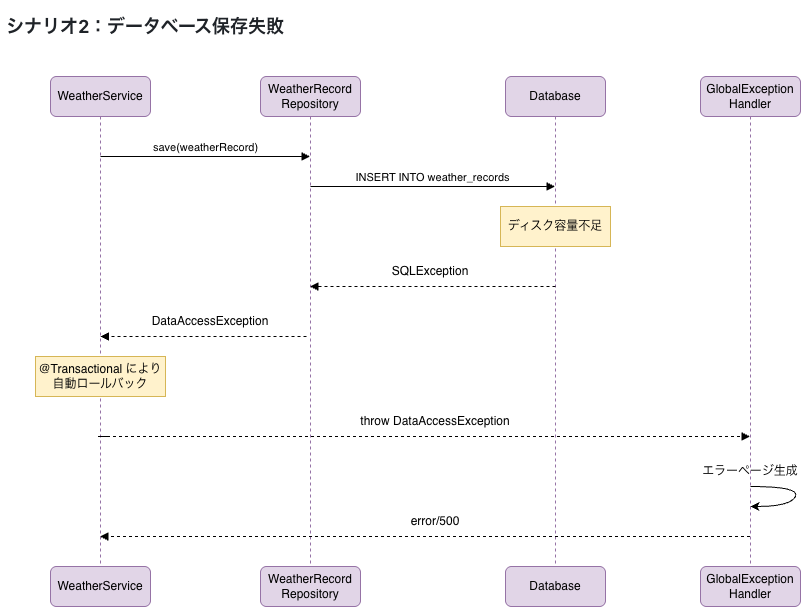

The diagram above was exported from draw.io. Its source (the exported page's mxGraphModel, read from the mxfile embedded in the PNG):
<mxGraphModel dx="1084" dy="643" grid="1" gridSize="10" guides="1" tooltips="1" connect="1" arrows="1" fold="1" page="1" pageScale="1" pageWidth="1169" pageHeight="1654" math="0" shadow="0">
  <root>
    <mxCell id="0" />
    <mxCell id="1" parent="0" />
    <mxCell id="CaIhDsnBxCftG2Mrg5mo-1" parent="1" style="text;html=1;whiteSpace=wrap;strokeColor=none;fillColor=none;align=center;verticalAlign=middle;rounded=0;" value="&lt;h2 style=&quot;text-align: start;&quot;&gt;&lt;font color=&quot;#1f2328&quot; face=&quot;-apple-system, system-ui, Segoe UI, Noto Sans, Helvetica, Arial, sans-serif, Apple Color Emoji, Segoe UI Emoji&quot;&gt;&lt;span style=&quot;background-color: rgb(255, 255, 255);&quot;&gt;シナリオ2：データベース保存失敗&lt;/span&gt;&lt;/font&gt;&lt;/h2&gt;" vertex="1">
      <mxGeometry height="20" width="290" x="30" y="20" as="geometry" />
    </mxCell>
    <mxCell id="CaIhDsnBxCftG2Mrg5mo-2" parent="1" style="shape=umlLifeline;perimeter=lifelinePerimeter;whiteSpace=wrap;html=1;container=1;dropTarget=0;collapsible=0;recursiveResize=0;outlineConnect=0;portConstraint=eastwest;newEdgeStyle={&quot;curved&quot;:0,&quot;rounded&quot;:0};rounded=1;fillColor=#e1d5e7;strokeColor=#9673a6;" value="WeatherService" vertex="1">
      <mxGeometry height="490" width="100" x="80" y="80" as="geometry" />
    </mxCell>
    <mxCell id="CaIhDsnBxCftG2Mrg5mo-3" parent="1" style="shape=umlLifeline;perimeter=lifelinePerimeter;whiteSpace=wrap;html=1;container=1;dropTarget=0;collapsible=0;recursiveResize=0;outlineConnect=0;portConstraint=eastwest;newEdgeStyle={&quot;curved&quot;:0,&quot;rounded&quot;:0};rounded=1;fillColor=#e1d5e7;strokeColor=#9673a6;" value="WeatherRecord&lt;div&gt;Repository&lt;/div&gt;" vertex="1">
      <mxGeometry height="490" width="100" x="290" y="80" as="geometry" />
    </mxCell>
    <mxCell id="CaIhDsnBxCftG2Mrg5mo-4" parent="1" style="shape=umlLifeline;perimeter=lifelinePerimeter;whiteSpace=wrap;html=1;container=1;dropTarget=0;collapsible=0;recursiveResize=0;outlineConnect=0;portConstraint=eastwest;newEdgeStyle={&quot;curved&quot;:0,&quot;rounded&quot;:0};rounded=1;fillColor=#e1d5e7;strokeColor=#9673a6;" value="Database" vertex="1">
      <mxGeometry height="490" width="100" x="535" y="80" as="geometry" />
    </mxCell>
    <mxCell id="CaIhDsnBxCftG2Mrg5mo-5" parent="1" style="shape=umlLifeline;perimeter=lifelinePerimeter;whiteSpace=wrap;html=1;container=1;dropTarget=0;collapsible=0;recursiveResize=0;outlineConnect=0;portConstraint=eastwest;newEdgeStyle={&quot;curved&quot;:0,&quot;rounded&quot;:0};rounded=1;fillColor=#e1d5e7;strokeColor=#9673a6;" value="GlobalException&lt;div&gt;Handler&lt;/div&gt;" vertex="1">
      <mxGeometry height="490" width="100" x="730" y="80" as="geometry" />
    </mxCell>
    <mxCell id="CaIhDsnBxCftG2Mrg5mo-6" parent="1" style="rounded=1;whiteSpace=wrap;html=1;fillColor=#e1d5e7;strokeColor=#9673a6;" value="WeatherService" vertex="1">
      <mxGeometry height="40" width="100" x="80" y="570" as="geometry" />
    </mxCell>
    <mxCell id="CaIhDsnBxCftG2Mrg5mo-7" parent="1" style="rounded=1;whiteSpace=wrap;html=1;fillColor=#e1d5e7;strokeColor=#9673a6;" value="WeatherRecord&lt;div&gt;Repository&lt;/div&gt;" vertex="1">
      <mxGeometry height="40" width="100" x="290" y="570" as="geometry" />
    </mxCell>
    <mxCell id="CaIhDsnBxCftG2Mrg5mo-9" parent="1" style="rounded=1;whiteSpace=wrap;html=1;fillColor=#e1d5e7;strokeColor=#9673a6;" value="Database" vertex="1">
      <mxGeometry height="40" width="100" x="535" y="570" as="geometry" />
    </mxCell>
    <mxCell id="CaIhDsnBxCftG2Mrg5mo-10" parent="1" style="rounded=1;whiteSpace=wrap;html=1;fillColor=#e1d5e7;strokeColor=#9673a6;" value="GlobalException&lt;div&gt;Handler&lt;/div&gt;" vertex="1">
      <mxGeometry height="40" width="100" x="730" y="570" as="geometry" />
    </mxCell>
    <mxCell id="CaIhDsnBxCftG2Mrg5mo-11" edge="1" parent="1" style="html=1;verticalAlign=bottom;endArrow=block;curved=0;rounded=0;" target="CaIhDsnBxCftG2Mrg5mo-3" value="save(weatherRecord)">
      <mxGeometry relative="1" width="80" as="geometry">
        <mxPoint as="offset" />
        <mxPoint x="130" y="160" as="sourcePoint" />
        <mxPoint x="330" y="160" as="targetPoint" />
      </mxGeometry>
    </mxCell>
    <mxCell id="CaIhDsnBxCftG2Mrg5mo-12" edge="1" parent="1" style="html=1;verticalAlign=bottom;endArrow=block;curved=0;rounded=0;" target="CaIhDsnBxCftG2Mrg5mo-4" value="INSERT INTO weather_records">
      <mxGeometry relative="1" width="80" as="geometry">
        <mxPoint as="offset" />
        <mxPoint x="340" y="190" as="sourcePoint" />
        <mxPoint x="550" y="190" as="targetPoint" />
      </mxGeometry>
    </mxCell>
    <mxCell id="CaIhDsnBxCftG2Mrg5mo-13" parent="1" style="rounded=0;whiteSpace=wrap;html=1;fillColor=#fff2cc;strokeColor=#d6b656;" value="ディスク容量不足" vertex="1">
      <mxGeometry height="40" width="110" x="530" y="210" as="geometry" />
    </mxCell>
    <mxCell id="CaIhDsnBxCftG2Mrg5mo-14" edge="1" parent="1" style="html=1;verticalAlign=bottom;labelBackgroundColor=none;endArrow=block;endFill=1;dashed=1;rounded=0;" target="CaIhDsnBxCftG2Mrg5mo-3" value="">
      <mxGeometry relative="1" width="160" as="geometry">
        <Array as="points">
          <mxPoint x="576" y="290" />
        </Array>
        <mxPoint x="585" y="290" as="sourcePoint" />
        <mxPoint x="425" y="290" as="targetPoint" />
      </mxGeometry>
    </mxCell>
    <mxCell id="CaIhDsnBxCftG2Mrg5mo-15" parent="1" style="text;html=1;whiteSpace=wrap;strokeColor=none;fillColor=none;align=center;verticalAlign=middle;rounded=0;" value="SQLException" vertex="1">
      <mxGeometry height="30" width="100" x="410" y="260" as="geometry" />
    </mxCell>
    <mxCell id="CaIhDsnBxCftG2Mrg5mo-16" edge="1" parent="1" style="html=1;verticalAlign=bottom;labelBackgroundColor=none;endArrow=block;endFill=1;dashed=1;rounded=0;" value="">
      <mxGeometry relative="1" width="160" as="geometry">
        <Array as="points">
          <mxPoint x="327" y="340" />
        </Array>
        <mxPoint x="336" y="340" as="sourcePoint" />
        <mxPoint x="130" y="340" as="targetPoint" />
      </mxGeometry>
    </mxCell>
    <mxCell id="CaIhDsnBxCftG2Mrg5mo-17" parent="1" style="text;html=1;whiteSpace=wrap;strokeColor=none;fillColor=none;align=center;verticalAlign=middle;rounded=0;" value="DataAccessException" vertex="1">
      <mxGeometry height="30" width="120" x="180" y="310" as="geometry" />
    </mxCell>
    <mxCell id="CaIhDsnBxCftG2Mrg5mo-18" parent="1" style="rounded=0;whiteSpace=wrap;html=1;fillColor=#fff2cc;strokeColor=#d6b656;" value="@Transactional により&lt;div&gt;自動ロールバック&lt;/div&gt;" vertex="1">
      <mxGeometry height="40" width="130" x="65" y="360" as="geometry" />
    </mxCell>
    <mxCell id="CaIhDsnBxCftG2Mrg5mo-19" edge="1" parent="1" style="html=1;verticalAlign=bottom;labelBackgroundColor=none;endArrow=block;endFill=1;dashed=1;rounded=0;" target="CaIhDsnBxCftG2Mrg5mo-5" value="">
      <mxGeometry relative="1" width="160" as="geometry">
        <Array as="points">
          <mxPoint x="127.5" y="440" />
        </Array>
        <mxPoint x="136.5" y="440" as="sourcePoint" />
        <mxPoint x="300" y="440" as="targetPoint" />
      </mxGeometry>
    </mxCell>
    <mxCell id="CaIhDsnBxCftG2Mrg5mo-20" parent="1" style="text;html=1;whiteSpace=wrap;strokeColor=none;fillColor=none;align=center;verticalAlign=middle;rounded=0;" value="throw DataAccessException" vertex="1">
      <mxGeometry height="30" width="190" x="370" y="410" as="geometry" />
    </mxCell>
    <mxCell id="CaIhDsnBxCftG2Mrg5mo-21" edge="1" parent="1" style="html=1;verticalAlign=bottom;labelBackgroundColor=none;endArrow=block;endFill=1;dashed=1;rounded=0;" value="">
      <mxGeometry relative="1" width="160" as="geometry">
        <Array as="points">
          <mxPoint x="770.61" y="540" />
          <mxPoint x="640" y="540" />
        </Array>
        <mxPoint x="779.61" y="540" as="sourcePoint" />
        <mxPoint x="129.38888888888914" y="540" as="targetPoint" />
      </mxGeometry>
    </mxCell>
    <mxCell id="CaIhDsnBxCftG2Mrg5mo-22" parent="1" style="text;html=1;whiteSpace=wrap;strokeColor=none;fillColor=none;align=center;verticalAlign=middle;rounded=0;" value="error/500" vertex="1">
      <mxGeometry height="30" width="190" x="370" y="510" as="geometry" />
    </mxCell>
    <mxCell id="CaIhDsnBxCftG2Mrg5mo-23" edge="1" parent="1" style="curved=1;endArrow=classic;html=1;rounded=0;" value="">
      <mxGeometry height="50" relative="1" width="50" as="geometry">
        <Array as="points">
          <mxPoint x="830" y="490" />
          <mxPoint x="820" y="510" />
        </Array>
        <mxPoint x="780" y="490" as="sourcePoint" />
        <mxPoint x="780" y="510" as="targetPoint" />
      </mxGeometry>
    </mxCell>
    <mxCell id="CaIhDsnBxCftG2Mrg5mo-24" parent="1" style="text;html=1;whiteSpace=wrap;strokeColor=none;fillColor=none;align=center;verticalAlign=middle;rounded=0;" value="エラーページ生成" vertex="1">
      <mxGeometry height="30" width="100" x="730" y="460" as="geometry" />
    </mxCell>
  </root>
</mxGraphModel>